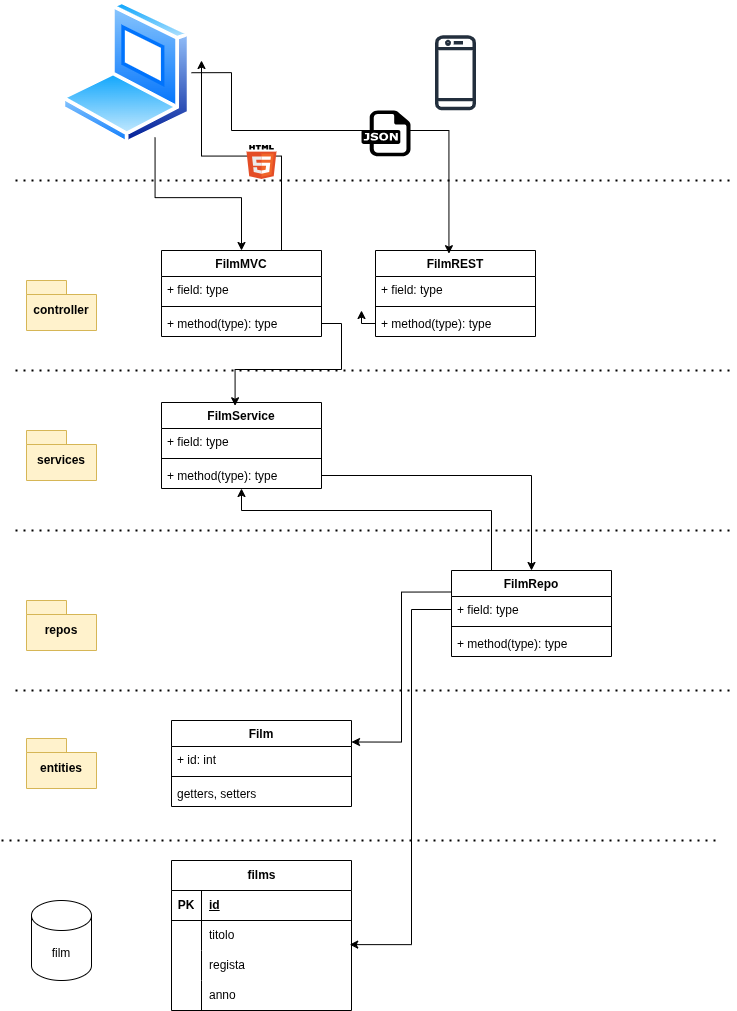

The diagram above was exported from draw.io. Its source (the exported page's mxGraphModel, read from the mxfile embedded in the PNG):
<mxGraphModel dx="1943" dy="1100" grid="1" gridSize="10" guides="1" tooltips="1" connect="1" arrows="1" fold="1" page="1" pageScale="1" pageWidth="827" pageHeight="1169" math="0" shadow="0">
  <root>
    <mxCell id="0" />
    <mxCell id="1" parent="0" />
    <mxCell id="n3C4Et3U21s_54bTtVMF-1" parent="1" style="shape=cylinder3;whiteSpace=wrap;html=1;boundedLbl=1;backgroundOutline=1;size=15;" value="film" vertex="1">
      <mxGeometry height="80" width="60" x="70" y="1040" as="geometry" />
    </mxCell>
    <mxCell id="n3C4Et3U21s_54bTtVMF-2" parent="1" style="shape=table;startSize=30;container=1;collapsible=1;childLayout=tableLayout;fixedRows=1;rowLines=0;fontStyle=1;align=center;resizeLast=1;html=1;" value="films" vertex="1">
      <mxGeometry height="150" width="180" x="210" y="1000" as="geometry" />
    </mxCell>
    <mxCell id="n3C4Et3U21s_54bTtVMF-3" parent="n3C4Et3U21s_54bTtVMF-2" style="shape=tableRow;horizontal=0;startSize=0;swimlaneHead=0;swimlaneBody=0;fillColor=none;collapsible=0;dropTarget=0;points=[[0,0.5],[1,0.5]];portConstraint=eastwest;top=0;left=0;right=0;bottom=1;" value="" vertex="1">
      <mxGeometry height="30" width="180" y="30" as="geometry" />
    </mxCell>
    <mxCell id="n3C4Et3U21s_54bTtVMF-4" parent="n3C4Et3U21s_54bTtVMF-3" style="shape=partialRectangle;connectable=0;fillColor=none;top=0;left=0;bottom=0;right=0;fontStyle=1;overflow=hidden;whiteSpace=wrap;html=1;" value="PK" vertex="1">
      <mxGeometry height="30" width="30" as="geometry">
        <mxRectangle height="30" width="30" as="alternateBounds" />
      </mxGeometry>
    </mxCell>
    <mxCell id="n3C4Et3U21s_54bTtVMF-5" parent="n3C4Et3U21s_54bTtVMF-3" style="shape=partialRectangle;connectable=0;fillColor=none;top=0;left=0;bottom=0;right=0;align=left;spacingLeft=6;fontStyle=5;overflow=hidden;whiteSpace=wrap;html=1;" value="id" vertex="1">
      <mxGeometry height="30" width="150" x="30" as="geometry">
        <mxRectangle height="30" width="150" as="alternateBounds" />
      </mxGeometry>
    </mxCell>
    <mxCell id="n3C4Et3U21s_54bTtVMF-6" parent="n3C4Et3U21s_54bTtVMF-2" style="shape=tableRow;horizontal=0;startSize=0;swimlaneHead=0;swimlaneBody=0;fillColor=none;collapsible=0;dropTarget=0;points=[[0,0.5],[1,0.5]];portConstraint=eastwest;top=0;left=0;right=0;bottom=0;" value="" vertex="1">
      <mxGeometry height="30" width="180" y="60" as="geometry" />
    </mxCell>
    <mxCell id="n3C4Et3U21s_54bTtVMF-7" parent="n3C4Et3U21s_54bTtVMF-6" style="shape=partialRectangle;connectable=0;fillColor=none;top=0;left=0;bottom=0;right=0;editable=1;overflow=hidden;whiteSpace=wrap;html=1;" value="" vertex="1">
      <mxGeometry height="30" width="30" as="geometry">
        <mxRectangle height="30" width="30" as="alternateBounds" />
      </mxGeometry>
    </mxCell>
    <mxCell id="n3C4Et3U21s_54bTtVMF-8" parent="n3C4Et3U21s_54bTtVMF-6" style="shape=partialRectangle;connectable=0;fillColor=none;top=0;left=0;bottom=0;right=0;align=left;spacingLeft=6;overflow=hidden;whiteSpace=wrap;html=1;" value="titolo" vertex="1">
      <mxGeometry height="30" width="150" x="30" as="geometry">
        <mxRectangle height="30" width="150" as="alternateBounds" />
      </mxGeometry>
    </mxCell>
    <mxCell id="n3C4Et3U21s_54bTtVMF-9" parent="n3C4Et3U21s_54bTtVMF-2" style="shape=tableRow;horizontal=0;startSize=0;swimlaneHead=0;swimlaneBody=0;fillColor=none;collapsible=0;dropTarget=0;points=[[0,0.5],[1,0.5]];portConstraint=eastwest;top=0;left=0;right=0;bottom=0;" value="" vertex="1">
      <mxGeometry height="30" width="180" y="90" as="geometry" />
    </mxCell>
    <mxCell id="n3C4Et3U21s_54bTtVMF-10" parent="n3C4Et3U21s_54bTtVMF-9" style="shape=partialRectangle;connectable=0;fillColor=none;top=0;left=0;bottom=0;right=0;editable=1;overflow=hidden;whiteSpace=wrap;html=1;" value="" vertex="1">
      <mxGeometry height="30" width="30" as="geometry">
        <mxRectangle height="30" width="30" as="alternateBounds" />
      </mxGeometry>
    </mxCell>
    <mxCell id="n3C4Et3U21s_54bTtVMF-11" parent="n3C4Et3U21s_54bTtVMF-9" style="shape=partialRectangle;connectable=0;fillColor=none;top=0;left=0;bottom=0;right=0;align=left;spacingLeft=6;overflow=hidden;whiteSpace=wrap;html=1;" value="regista" vertex="1">
      <mxGeometry height="30" width="150" x="30" as="geometry">
        <mxRectangle height="30" width="150" as="alternateBounds" />
      </mxGeometry>
    </mxCell>
    <mxCell id="n3C4Et3U21s_54bTtVMF-12" parent="n3C4Et3U21s_54bTtVMF-2" style="shape=tableRow;horizontal=0;startSize=0;swimlaneHead=0;swimlaneBody=0;fillColor=none;collapsible=0;dropTarget=0;points=[[0,0.5],[1,0.5]];portConstraint=eastwest;top=0;left=0;right=0;bottom=0;" value="" vertex="1">
      <mxGeometry height="30" width="180" y="120" as="geometry" />
    </mxCell>
    <mxCell id="n3C4Et3U21s_54bTtVMF-13" parent="n3C4Et3U21s_54bTtVMF-12" style="shape=partialRectangle;connectable=0;fillColor=none;top=0;left=0;bottom=0;right=0;editable=1;overflow=hidden;whiteSpace=wrap;html=1;" value="" vertex="1">
      <mxGeometry height="30" width="30" as="geometry">
        <mxRectangle height="30" width="30" as="alternateBounds" />
      </mxGeometry>
    </mxCell>
    <mxCell id="n3C4Et3U21s_54bTtVMF-14" parent="n3C4Et3U21s_54bTtVMF-12" style="shape=partialRectangle;connectable=0;fillColor=none;top=0;left=0;bottom=0;right=0;align=left;spacingLeft=6;overflow=hidden;whiteSpace=wrap;html=1;" value="anno" vertex="1">
      <mxGeometry height="30" width="150" x="30" as="geometry">
        <mxRectangle height="30" width="150" as="alternateBounds" />
      </mxGeometry>
    </mxCell>
    <mxCell id="n3C4Et3U21s_54bTtVMF-15" edge="1" parent="1" style="endArrow=none;dashed=1;html=1;dashPattern=1 3;strokeWidth=2;rounded=0;" value="">
      <mxGeometry height="50" relative="1" width="50" as="geometry">
        <mxPoint x="40" y="980" as="sourcePoint" />
        <mxPoint x="760" y="980" as="targetPoint" />
      </mxGeometry>
    </mxCell>
    <mxCell id="n3C4Et3U21s_54bTtVMF-16" parent="1" style="swimlane;fontStyle=1;align=center;verticalAlign=top;childLayout=stackLayout;horizontal=1;startSize=26;horizontalStack=0;resizeParent=1;resizeParentMax=0;resizeLast=0;collapsible=1;marginBottom=0;whiteSpace=wrap;html=1;" value="Film" vertex="1">
      <mxGeometry height="86" width="180" x="210" y="860" as="geometry" />
    </mxCell>
    <mxCell id="n3C4Et3U21s_54bTtVMF-17" parent="n3C4Et3U21s_54bTtVMF-16" style="text;strokeColor=none;fillColor=none;align=left;verticalAlign=top;spacingLeft=4;spacingRight=4;overflow=hidden;rotatable=0;points=[[0,0.5],[1,0.5]];portConstraint=eastwest;whiteSpace=wrap;html=1;" value="+ id: int" vertex="1">
      <mxGeometry height="26" width="180" y="26" as="geometry" />
    </mxCell>
    <mxCell id="n3C4Et3U21s_54bTtVMF-18" parent="n3C4Et3U21s_54bTtVMF-16" style="line;strokeWidth=1;fillColor=none;align=left;verticalAlign=middle;spacingTop=-1;spacingLeft=3;spacingRight=3;rotatable=0;labelPosition=right;points=[];portConstraint=eastwest;strokeColor=inherit;" value="" vertex="1">
      <mxGeometry height="8" width="180" y="52" as="geometry" />
    </mxCell>
    <mxCell id="n3C4Et3U21s_54bTtVMF-19" parent="n3C4Et3U21s_54bTtVMF-16" style="text;strokeColor=none;fillColor=none;align=left;verticalAlign=top;spacingLeft=4;spacingRight=4;overflow=hidden;rotatable=0;points=[[0,0.5],[1,0.5]];portConstraint=eastwest;whiteSpace=wrap;html=1;" value="getters, setters" vertex="1">
      <mxGeometry height="26" width="180" y="60" as="geometry" />
    </mxCell>
    <mxCell id="n3C4Et3U21s_54bTtVMF-25" edge="1" parent="1" source="n3C4Et3U21s_54bTtVMF-20" style="edgeStyle=orthogonalEdgeStyle;rounded=0;orthogonalLoop=1;jettySize=auto;html=1;exitX=0;exitY=0.25;exitDx=0;exitDy=0;entryX=1;entryY=0.25;entryDx=0;entryDy=0;" target="n3C4Et3U21s_54bTtVMF-16">
      <mxGeometry relative="1" as="geometry" />
    </mxCell>
    <mxCell id="n3C4Et3U21s_54bTtVMF-36" edge="1" parent="1" source="n3C4Et3U21s_54bTtVMF-20" style="edgeStyle=orthogonalEdgeStyle;rounded=0;orthogonalLoop=1;jettySize=auto;html=1;exitX=0.25;exitY=0;exitDx=0;exitDy=0;" target="n3C4Et3U21s_54bTtVMF-31">
      <mxGeometry relative="1" as="geometry">
        <Array as="points">
          <mxPoint x="530" y="650" />
          <mxPoint x="280" y="650" />
        </Array>
      </mxGeometry>
    </mxCell>
    <mxCell id="n3C4Et3U21s_54bTtVMF-20" parent="1" style="swimlane;fontStyle=1;align=center;verticalAlign=top;childLayout=stackLayout;horizontal=1;startSize=26;horizontalStack=0;resizeParent=1;resizeParentMax=0;resizeLast=0;collapsible=1;marginBottom=0;whiteSpace=wrap;html=1;" value="FilmRepo" vertex="1">
      <mxGeometry height="86" width="160" x="490" y="710" as="geometry" />
    </mxCell>
    <mxCell id="n3C4Et3U21s_54bTtVMF-21" parent="n3C4Et3U21s_54bTtVMF-20" style="text;strokeColor=none;fillColor=none;align=left;verticalAlign=top;spacingLeft=4;spacingRight=4;overflow=hidden;rotatable=0;points=[[0,0.5],[1,0.5]];portConstraint=eastwest;whiteSpace=wrap;html=1;" value="+ field: type" vertex="1">
      <mxGeometry height="26" width="160" y="26" as="geometry" />
    </mxCell>
    <mxCell id="n3C4Et3U21s_54bTtVMF-22" parent="n3C4Et3U21s_54bTtVMF-20" style="line;strokeWidth=1;fillColor=none;align=left;verticalAlign=middle;spacingTop=-1;spacingLeft=3;spacingRight=3;rotatable=0;labelPosition=right;points=[];portConstraint=eastwest;strokeColor=inherit;" value="" vertex="1">
      <mxGeometry height="8" width="160" y="52" as="geometry" />
    </mxCell>
    <mxCell id="n3C4Et3U21s_54bTtVMF-23" parent="n3C4Et3U21s_54bTtVMF-20" style="text;strokeColor=none;fillColor=none;align=left;verticalAlign=top;spacingLeft=4;spacingRight=4;overflow=hidden;rotatable=0;points=[[0,0.5],[1,0.5]];portConstraint=eastwest;whiteSpace=wrap;html=1;" value="+ method(type): type" vertex="1">
      <mxGeometry height="26" width="160" y="60" as="geometry" />
    </mxCell>
    <mxCell id="n3C4Et3U21s_54bTtVMF-24" edge="1" parent="1" source="n3C4Et3U21s_54bTtVMF-21" style="edgeStyle=orthogonalEdgeStyle;rounded=0;orthogonalLoop=1;jettySize=auto;html=1;exitX=0;exitY=0.5;exitDx=0;exitDy=0;entryX=0.99;entryY=0.804;entryDx=0;entryDy=0;entryPerimeter=0;" target="n3C4Et3U21s_54bTtVMF-6">
      <mxGeometry relative="1" as="geometry">
        <Array as="points">
          <mxPoint x="450" y="749" />
          <mxPoint x="450" y="1084" />
        </Array>
      </mxGeometry>
    </mxCell>
    <mxCell id="n3C4Et3U21s_54bTtVMF-26" edge="1" parent="1" style="endArrow=none;dashed=1;html=1;dashPattern=1 3;strokeWidth=2;rounded=0;" value="">
      <mxGeometry height="50" relative="1" width="50" as="geometry">
        <mxPoint x="54" y="830" as="sourcePoint" />
        <mxPoint x="774" y="830" as="targetPoint" />
      </mxGeometry>
    </mxCell>
    <mxCell id="n3C4Et3U21s_54bTtVMF-27" parent="1" style="shape=folder;fontStyle=1;spacingTop=10;tabWidth=40;tabHeight=14;tabPosition=left;html=1;whiteSpace=wrap;fillColor=#fff2cc;strokeColor=#d6b656;" value="entities" vertex="1">
      <mxGeometry height="50" width="70" x="65" y="878" as="geometry" />
    </mxCell>
    <mxCell id="n3C4Et3U21s_54bTtVMF-28" parent="1" style="shape=folder;fontStyle=1;spacingTop=10;tabWidth=40;tabHeight=14;tabPosition=left;html=1;whiteSpace=wrap;fillColor=#fff2cc;strokeColor=#d6b656;" value="repos" vertex="1">
      <mxGeometry height="50" width="70" x="65" y="740" as="geometry" />
    </mxCell>
    <mxCell id="n3C4Et3U21s_54bTtVMF-29" edge="1" parent="1" style="endArrow=none;dashed=1;html=1;dashPattern=1 3;strokeWidth=2;rounded=0;" value="">
      <mxGeometry height="50" relative="1" width="50" as="geometry">
        <mxPoint x="54" y="670" as="sourcePoint" />
        <mxPoint x="774" y="670" as="targetPoint" />
      </mxGeometry>
    </mxCell>
    <mxCell id="n3C4Et3U21s_54bTtVMF-30" parent="1" style="shape=folder;fontStyle=1;spacingTop=10;tabWidth=40;tabHeight=14;tabPosition=left;html=1;whiteSpace=wrap;fillColor=#fff2cc;strokeColor=#d6b656;" value="services" vertex="1">
      <mxGeometry height="50" width="70" x="65" y="570" as="geometry" />
    </mxCell>
    <mxCell id="n3C4Et3U21s_54bTtVMF-31" parent="1" style="swimlane;fontStyle=1;align=center;verticalAlign=top;childLayout=stackLayout;horizontal=1;startSize=26;horizontalStack=0;resizeParent=1;resizeParentMax=0;resizeLast=0;collapsible=1;marginBottom=0;whiteSpace=wrap;html=1;" value="FilmService" vertex="1">
      <mxGeometry height="86" width="160" x="200" y="542" as="geometry" />
    </mxCell>
    <mxCell id="n3C4Et3U21s_54bTtVMF-32" parent="n3C4Et3U21s_54bTtVMF-31" style="text;strokeColor=none;fillColor=none;align=left;verticalAlign=top;spacingLeft=4;spacingRight=4;overflow=hidden;rotatable=0;points=[[0,0.5],[1,0.5]];portConstraint=eastwest;whiteSpace=wrap;html=1;" value="+ field: type" vertex="1">
      <mxGeometry height="26" width="160" y="26" as="geometry" />
    </mxCell>
    <mxCell id="n3C4Et3U21s_54bTtVMF-33" parent="n3C4Et3U21s_54bTtVMF-31" style="line;strokeWidth=1;fillColor=none;align=left;verticalAlign=middle;spacingTop=-1;spacingLeft=3;spacingRight=3;rotatable=0;labelPosition=right;points=[];portConstraint=eastwest;strokeColor=inherit;" value="" vertex="1">
      <mxGeometry height="8" width="160" y="52" as="geometry" />
    </mxCell>
    <mxCell id="n3C4Et3U21s_54bTtVMF-34" parent="n3C4Et3U21s_54bTtVMF-31" style="text;strokeColor=none;fillColor=none;align=left;verticalAlign=top;spacingLeft=4;spacingRight=4;overflow=hidden;rotatable=0;points=[[0,0.5],[1,0.5]];portConstraint=eastwest;whiteSpace=wrap;html=1;" value="+ method(type): type" vertex="1">
      <mxGeometry height="26" width="160" y="60" as="geometry" />
    </mxCell>
    <mxCell id="n3C4Et3U21s_54bTtVMF-35" edge="1" parent="1" source="n3C4Et3U21s_54bTtVMF-34" style="edgeStyle=orthogonalEdgeStyle;rounded=0;orthogonalLoop=1;jettySize=auto;html=1;exitX=1;exitY=0.5;exitDx=0;exitDy=0;" target="n3C4Et3U21s_54bTtVMF-20">
      <mxGeometry relative="1" as="geometry" />
    </mxCell>
    <mxCell id="n3C4Et3U21s_54bTtVMF-37" edge="1" parent="1" style="endArrow=none;dashed=1;html=1;dashPattern=1 3;strokeWidth=2;rounded=0;" value="">
      <mxGeometry height="50" relative="1" width="50" as="geometry">
        <mxPoint x="54" y="510" as="sourcePoint" />
        <mxPoint x="774" y="510" as="targetPoint" />
      </mxGeometry>
    </mxCell>
    <mxCell id="n3C4Et3U21s_54bTtVMF-38" parent="1" style="shape=folder;fontStyle=1;spacingTop=10;tabWidth=40;tabHeight=14;tabPosition=left;html=1;whiteSpace=wrap;fillColor=#fff2cc;strokeColor=#d6b656;" value="controller" vertex="1">
      <mxGeometry height="50" width="70" x="65" y="420" as="geometry" />
    </mxCell>
    <mxCell id="n3C4Et3U21s_54bTtVMF-54" edge="1" parent="1" source="n3C4Et3U21s_54bTtVMF-39" style="edgeStyle=orthogonalEdgeStyle;rounded=0;orthogonalLoop=1;jettySize=auto;html=1;exitX=0.75;exitY=0;exitDx=0;exitDy=0;">
      <mxGeometry relative="1" as="geometry">
        <mxPoint x="240" y="200" as="targetPoint" />
      </mxGeometry>
    </mxCell>
    <mxCell id="n3C4Et3U21s_54bTtVMF-39" parent="1" style="swimlane;fontStyle=1;align=center;verticalAlign=top;childLayout=stackLayout;horizontal=1;startSize=26;horizontalStack=0;resizeParent=1;resizeParentMax=0;resizeLast=0;collapsible=1;marginBottom=0;whiteSpace=wrap;html=1;" value="FilmMVC" vertex="1">
      <mxGeometry height="86" width="160" x="200" y="390" as="geometry" />
    </mxCell>
    <mxCell id="n3C4Et3U21s_54bTtVMF-40" parent="n3C4Et3U21s_54bTtVMF-39" style="text;strokeColor=none;fillColor=none;align=left;verticalAlign=top;spacingLeft=4;spacingRight=4;overflow=hidden;rotatable=0;points=[[0,0.5],[1,0.5]];portConstraint=eastwest;whiteSpace=wrap;html=1;" value="+ field: type" vertex="1">
      <mxGeometry height="26" width="160" y="26" as="geometry" />
    </mxCell>
    <mxCell id="n3C4Et3U21s_54bTtVMF-41" parent="n3C4Et3U21s_54bTtVMF-39" style="line;strokeWidth=1;fillColor=none;align=left;verticalAlign=middle;spacingTop=-1;spacingLeft=3;spacingRight=3;rotatable=0;labelPosition=right;points=[];portConstraint=eastwest;strokeColor=inherit;" value="" vertex="1">
      <mxGeometry height="8" width="160" y="52" as="geometry" />
    </mxCell>
    <mxCell id="n3C4Et3U21s_54bTtVMF-42" parent="n3C4Et3U21s_54bTtVMF-39" style="text;strokeColor=none;fillColor=none;align=left;verticalAlign=top;spacingLeft=4;spacingRight=4;overflow=hidden;rotatable=0;points=[[0,0.5],[1,0.5]];portConstraint=eastwest;whiteSpace=wrap;html=1;" value="+ method(type): type" vertex="1">
      <mxGeometry height="26" width="160" y="60" as="geometry" />
    </mxCell>
    <mxCell id="n3C4Et3U21s_54bTtVMF-43" parent="1" style="swimlane;fontStyle=1;align=center;verticalAlign=top;childLayout=stackLayout;horizontal=1;startSize=26;horizontalStack=0;resizeParent=1;resizeParentMax=0;resizeLast=0;collapsible=1;marginBottom=0;whiteSpace=wrap;html=1;" value="FilmREST" vertex="1">
      <mxGeometry height="86" width="160" x="414" y="390" as="geometry" />
    </mxCell>
    <mxCell id="n3C4Et3U21s_54bTtVMF-44" parent="n3C4Et3U21s_54bTtVMF-43" style="text;strokeColor=none;fillColor=none;align=left;verticalAlign=top;spacingLeft=4;spacingRight=4;overflow=hidden;rotatable=0;points=[[0,0.5],[1,0.5]];portConstraint=eastwest;whiteSpace=wrap;html=1;" value="+ field: type" vertex="1">
      <mxGeometry height="26" width="160" y="26" as="geometry" />
    </mxCell>
    <mxCell id="n3C4Et3U21s_54bTtVMF-45" parent="n3C4Et3U21s_54bTtVMF-43" style="line;strokeWidth=1;fillColor=none;align=left;verticalAlign=middle;spacingTop=-1;spacingLeft=3;spacingRight=3;rotatable=0;labelPosition=right;points=[];portConstraint=eastwest;strokeColor=inherit;" value="" vertex="1">
      <mxGeometry height="8" width="160" y="52" as="geometry" />
    </mxCell>
    <mxCell id="n3C4Et3U21s_54bTtVMF-52" edge="1" parent="n3C4Et3U21s_54bTtVMF-43" source="n3C4Et3U21s_54bTtVMF-46" style="edgeStyle=orthogonalEdgeStyle;rounded=0;orthogonalLoop=1;jettySize=auto;html=1;exitX=0;exitY=0.5;exitDx=0;exitDy=0;">
      <mxGeometry relative="1" as="geometry">
        <mxPoint x="-14" y="60" as="targetPoint" />
      </mxGeometry>
    </mxCell>
    <mxCell id="n3C4Et3U21s_54bTtVMF-46" parent="n3C4Et3U21s_54bTtVMF-43" style="text;strokeColor=none;fillColor=none;align=left;verticalAlign=top;spacingLeft=4;spacingRight=4;overflow=hidden;rotatable=0;points=[[0,0.5],[1,0.5]];portConstraint=eastwest;whiteSpace=wrap;html=1;" value="+ method(type): type" vertex="1">
      <mxGeometry height="26" width="160" y="60" as="geometry" />
    </mxCell>
    <mxCell id="n3C4Et3U21s_54bTtVMF-47" edge="1" parent="1" style="endArrow=none;dashed=1;html=1;dashPattern=1 3;strokeWidth=2;rounded=0;" value="">
      <mxGeometry height="50" relative="1" width="50" as="geometry">
        <mxPoint x="54" y="320" as="sourcePoint" />
        <mxPoint x="774" y="320" as="targetPoint" />
      </mxGeometry>
    </mxCell>
    <mxCell id="n3C4Et3U21s_54bTtVMF-51" edge="1" parent="1" source="n3C4Et3U21s_54bTtVMF-49" style="edgeStyle=orthogonalEdgeStyle;rounded=0;orthogonalLoop=1;jettySize=auto;html=1;exitX=0.75;exitY=1;exitDx=0;exitDy=0;" target="n3C4Et3U21s_54bTtVMF-39">
      <mxGeometry relative="1" as="geometry" />
    </mxCell>
    <mxCell id="n3C4Et3U21s_54bTtVMF-49" parent="1" style="image;aspect=fixed;perimeter=ellipsePerimeter;html=1;align=center;shadow=0;dashed=0;spacingTop=3;image=img/lib/active_directory/laptop_client.svg;" value="" vertex="1">
      <mxGeometry height="144.44" width="130" x="100" y="140" as="geometry" />
    </mxCell>
    <mxCell id="n3C4Et3U21s_54bTtVMF-50" parent="1" style="sketch=0;outlineConnect=0;fontColor=#232F3E;gradientColor=none;fillColor=#232F3D;strokeColor=none;dashed=0;verticalLabelPosition=bottom;verticalAlign=top;align=center;html=1;fontSize=12;fontStyle=0;aspect=fixed;pointerEvents=1;shape=mxgraph.aws4.mobile_client;" value="" vertex="1">
      <mxGeometry height="78" width="41" x="473.5" y="173.22000000000003" as="geometry" />
    </mxCell>
    <mxCell id="n3C4Et3U21s_54bTtVMF-53" edge="1" parent="1" source="n3C4Et3U21s_54bTtVMF-42" style="edgeStyle=orthogonalEdgeStyle;rounded=0;orthogonalLoop=1;jettySize=auto;html=1;exitX=1;exitY=0.5;exitDx=0;exitDy=0;entryX=0.46;entryY=0.038;entryDx=0;entryDy=0;entryPerimeter=0;" target="n3C4Et3U21s_54bTtVMF-31">
      <mxGeometry relative="1" as="geometry" />
    </mxCell>
    <mxCell id="n3C4Et3U21s_54bTtVMF-55" parent="1" style="dashed=0;outlineConnect=0;html=1;align=center;labelPosition=center;verticalLabelPosition=bottom;verticalAlign=top;shape=mxgraph.weblogos.html5" value="" vertex="1">
      <mxGeometry height="34" width="30" x="285" y="284.44" as="geometry" />
    </mxCell>
    <mxCell id="n3C4Et3U21s_54bTtVMF-56" edge="1" parent="1" source="n3C4Et3U21s_54bTtVMF-49" style="edgeStyle=orthogonalEdgeStyle;rounded=0;orthogonalLoop=1;jettySize=auto;html=1;exitX=1;exitY=0.5;exitDx=0;exitDy=0;entryX=0.459;entryY=0.037;entryDx=0;entryDy=0;entryPerimeter=0;" target="n3C4Et3U21s_54bTtVMF-43">
      <mxGeometry relative="1" as="geometry">
        <Array as="points">
          <mxPoint x="270" y="212" />
          <mxPoint x="270" y="270" />
          <mxPoint x="487" y="270" />
        </Array>
      </mxGeometry>
    </mxCell>
    <mxCell id="n3C4Et3U21s_54bTtVMF-57" parent="1" style="dashed=0;outlineConnect=0;html=1;align=center;labelPosition=center;verticalLabelPosition=bottom;verticalAlign=top;shape=mxgraph.weblogos.json" value="" vertex="1">
      <mxGeometry height="45.8" width="49" x="400" y="250" as="geometry" />
    </mxCell>
  </root>
</mxGraphModel>